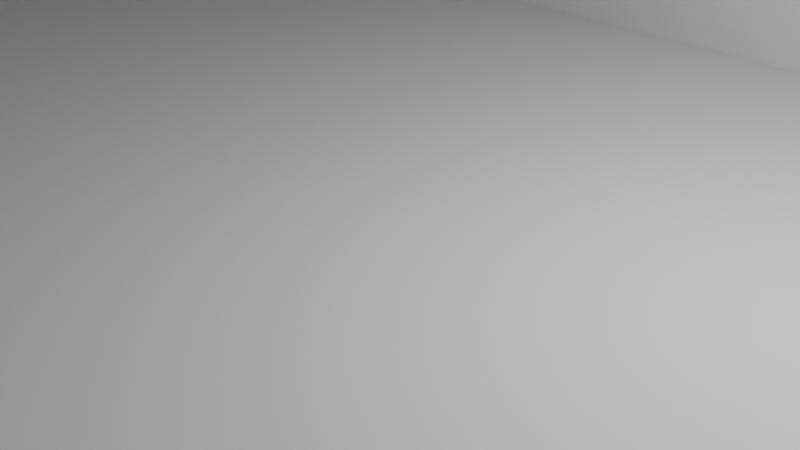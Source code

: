 # Source: mirage_tower.blend  (saved by Blender 2.80.45; exported with 4.5.12 LTS)
import bpy
from mathutils import Matrix  # noqa: F401  (used for matrix-valued properties, if any)

bpy.ops.wm.read_factory_settings(use_empty=True)
scene = bpy.context.scene
scene.name = 'Scene'

# ---- collections
col_images = bpy.data.collections.new('Images'); scene.collection.children.link(col_images)
col_collection = bpy.data.collections.new('Collection'); scene.collection.children.link(col_collection)
col_miragetower = bpy.data.collections.new('MirageTower'); scene.collection.children.link(col_miragetower)
col_failednodes = bpy.data.collections.new('FailedNodes'); scene.collection.children.link(col_failednodes)
col_towerhub = bpy.data.collections.new('TowerHub'); col_failednodes.children.link(col_towerhub)

# ---- world
world_world = bpy.data.worlds.new('World'); scene.world = world_world
world_world.use_nodes = True; world_world.node_tree.nodes.clear()
_N = world_world.node_tree.nodes; _L = world_world.node_tree.links
n0 = _N.new('ShaderNodeOutputWorld'); n0.name = 'World Output'; n0.location = (300, 300)
n1 = _N.new('ShaderNodeBackground'); n1.name = 'Background'; n1.location = (10, 300)
n1.inputs[0].default_value = (0.05088, 0.05088, 0.05088, 1.0)
_L.new(n1.outputs[0], n0.inputs[0])
n0.is_active_output = True
world_world.color = (0.05088, 0.05088, 0.05088)
world_world.use_sun_shadow = False
world_world.sun_shadow_jitter_overblur = 0.0

# ---- cameras
cam_camera = bpy.data.cameras.new('Camera')
cam_camera.clip_end = 100.0
cam_camera.ortho_scale = 7.314
cam_camera.dof.focus_distance = 0.0
cam_camera.dof.aperture_fstop = 128.0

# ---- lights
light_light = bpy.data.lights.new('Light', 'POINT')
light_light.transmission_factor = 0.0
light_light.cutoff_distance = 30.0
light_light.energy = 1000.0
light_light.shadow_buffer_clip_start = 1.001
light_light.shadow_soft_size = 0.1
light_light.shadow_maximum_resolution = 0.006
light_light.use_absolute_resolution = True

# ---- meshes
me_cube_001 = bpy.data.meshes.new('Cube.001')
me_cube_001.from_pydata([(-1.0, -1.0, -1.0), (-1.0, -1.0, 1.0), (-1.0, 1.0, -1.0), (-1.0, 1.0, 1.0), (1.0, -1.0, -1.0), (1.0, -1.0, 1.0), (1.0, 1.0, -1.0), (1.0, 1.0, 1.0)], [], [(0, 1, 3, 2), (2, 3, 7, 6), (6, 7, 5, 4), (4, 5, 1, 0), (2, 6, 4, 0), (7, 3, 1, 5)])
_uv = me_cube_001.uv_layers.new(name='UVMap')
_uv.uv.foreach_set('vector', [0.375, 0.0, 0.625, 0.0, 0.625, 0.25, 0.375, 0.25, 0.375, 0.25, 0.625, 0.25, 0.625, 0.5, 0.375, 0.5, 0.375, 0.5, 0.625, 0.5, 0.625, 0.75, 0.375, 0.75, 0.375, 0.75, 0.625, 0.75, 0.625, 1.0, 0.375, 1.0, 0.125, 0.5, 0.375, 0.5, 0.375, 0.75, 0.125, 0.75, 0.625, 0.5, 0.875, 0.5, 0.875, 0.75, 0.625, 0.75])
me_cube_001.use_remesh_preserve_volume = False
me_cube_001.use_remesh_preserve_attributes = False
me_cube_001.use_mirror_vertex_groups = False
me_cube_001.update()
me_cube_002 = bpy.data.meshes.new('Cube.002')
me_cube_002.from_pydata([(-1.0, -1.0, -1.0), (-1.0, -1.0, 1.0), (-1.0, 1.0, -1.0), (-1.0, 1.0, 1.0), (1.0, -1.0, -1.0), (1.0, -1.0, 1.0), (1.0, 1.0, -1.0), (1.0, 1.0, 1.0)], [], [(0, 1, 3, 2), (2, 3, 7, 6), (6, 7, 5, 4), (4, 5, 1, 0), (2, 6, 4, 0), (7, 3, 1, 5)])
_uv = me_cube_002.uv_layers.new(name='UVMap')
_uv.uv.foreach_set('vector', [0.375, 0.0, 0.625, 0.0, 0.625, 0.25, 0.375, 0.25, 0.375, 0.25, 0.625, 0.25, 0.625, 0.5, 0.375, 0.5, 0.375, 0.5, 0.625, 0.5, 0.625, 0.75, 0.375, 0.75, 0.375, 0.75, 0.625, 0.75, 0.625, 1.0, 0.375, 1.0, 0.125, 0.5, 0.375, 0.5, 0.375, 0.75, 0.125, 0.75, 0.625, 0.5, 0.875, 0.5, 0.875, 0.75, 0.625, 0.75])
me_cube_002.use_remesh_preserve_volume = False
me_cube_002.use_remesh_preserve_attributes = False
me_cube_002.use_mirror_vertex_groups = False
me_cube_002.update()
me_cube_003 = bpy.data.meshes.new('Cube.003')
me_cube_003.from_pydata([(-1.0, -1.0, -1.0), (-1.0, -1.0, 1.0), (-1.0, 1.0, -1.0), (-1.0, 1.0, 1.0), (1.0, -1.0, -1.0), (1.0, -1.0, 1.0), (1.0, 1.0, -1.0), (1.0, 1.0, 1.0)], [], [(0, 1, 3, 2), (2, 3, 7, 6), (6, 7, 5, 4), (4, 5, 1, 0), (2, 6, 4, 0), (7, 3, 1, 5)])
_uv = me_cube_003.uv_layers.new(name='UVMap')
_uv.uv.foreach_set('vector', [0.375, 0.0, 0.625, 0.0, 0.625, 0.25, 0.375, 0.25, 0.375, 0.25, 0.625, 0.25, 0.625, 0.5, 0.375, 0.5, 0.375, 0.5, 0.625, 0.5, 0.625, 0.75, 0.375, 0.75, 0.375, 0.75, 0.625, 0.75, 0.625, 1.0, 0.375, 1.0, 0.125, 0.5, 0.375, 0.5, 0.375, 0.75, 0.125, 0.75, 0.625, 0.5, 0.875, 0.5, 0.875, 0.75, 0.625, 0.75])
me_cube_003.use_remesh_preserve_volume = False
me_cube_003.use_remesh_preserve_attributes = False
me_cube_003.use_mirror_vertex_groups = False
me_cube_003.update()
me_circle_003 = bpy.data.meshes.new('Circle.003')
me_circle_003.from_pydata([(-0.001824, 0.9928, 0.0), (-0.4978, 0.8599, 0.0), (-0.233, -0.1111, 0.0), (0.02609, -0.2598, -2.21e-07), (0.9946, -0.0008745, 0.0), (0.8617, 0.4951, 0.0), (-0.001824, 0.9928, 0.0), (-0.4978, 0.8599, 0.0), (-0.233, -0.1111, 0.0), (0.02609, -0.2598, -2.21e-07), (0.9946, -0.0008745, 0.0), (0.8617, 0.4951, 0.0), (-0.001824, 0.9928, -5.793), (-0.4978, 0.8599, -5.793), (-0.233, -0.1111, -5.793), (0.02609, -0.2598, -5.793), (0.9946, -0.0008745, -5.793), (0.8617, 0.4951, -5.793)], [], [(4, 5, 11, 10), (2, 3, 9, 8), (0, 1, 7, 6), (5, 0, 6, 11), (3, 4, 10, 9), (1, 2, 8, 7), (11, 6, 12, 17), (9, 10, 16, 15), (7, 8, 14, 13), (10, 11, 17, 16), (8, 9, 15, 14), (6, 7, 13, 12), (8, 7, 6, 11, 10, 9), (13, 14, 15, 16, 17, 12)])
_uv = me_circle_003.uv_layers.new(name='UVMap')
_uv.uv.foreach_set('vector', [0.0, 0.0, 0.0, 0.0, 0.0, 0.0, 0.0, 0.0, 0.0, 0.0, 0.0, 0.0, 0.0, 0.0, 0.0, 0.0, 0.0, 0.0, 0.0, 0.0, 0.0, 0.0, 0.0, 0.0, 0.0, 0.0, 0.0, 0.0, 0.0, 0.0, 0.0, 0.0, 0.0, 0.0, 0.0, 0.0, 0.0, 0.0, 0.0, 0.0, 0.0, 0.0, 0.0, 0.0, 0.0, 0.0, 0.0, 0.0, 0.0, 0.0, 0.0, 0.0, 0.0, 0.0, 0.0, 0.0, 0.0, 0.0, 0.0, 0.0, 0.0, 0.0, 0.0, 0.0, 0.0, 0.0, 0.0, 0.0, 0.0, 0.0, 0.0, 0.0, 0.0, 0.0, 0.0, 0.0, 0.0, 0.0, 0.0, 0.0, 0.0, 0.0, 0.0, 0.0, 0.0, 0.0, 0.0, 0.0, 0.0, 0.0, 0.0, 0.0, 0.0, 0.0, 0.0, 0.0, 0.0, 0.0, 0.0, 0.0, 0.0, 0.0, 0.0, 0.0, 0.0, 0.0, 0.0, 0.0, 0.0, 0.0, 0.0, 0.0, 0.0, 0.0, 0.0, 0.0, 0.0, 0.0, 0.0, 0.0])
me_circle_003.use_remesh_preserve_volume = False
me_circle_003.use_remesh_preserve_attributes = False
me_circle_003.use_mirror_vertex_groups = False
me_circle_003.update()
me_cube_007 = bpy.data.meshes.new('Cube.007')
me_cube_007.from_pydata([(-1.0, -1.0, -1.0), (-1.0, -1.0, 1.0), (-1.0, 1.0, -1.0), (-1.0, 1.0, 1.0), (1.0, -1.0, -1.0), (1.0, -1.0, 1.0), (1.0, 1.0, -1.0), (1.0, 1.0, 1.0)], [], [(0, 1, 3, 2), (2, 3, 7, 6), (6, 7, 5, 4), (4, 5, 1, 0), (2, 6, 4, 0), (7, 3, 1, 5)])
_uv = me_cube_007.uv_layers.new(name='UVMap')
_uv.uv.foreach_set('vector', [0.375, 0.0, 0.625, 0.0, 0.625, 0.25, 0.375, 0.25, 0.375, 0.25, 0.625, 0.25, 0.625, 0.5, 0.375, 0.5, 0.375, 0.5, 0.625, 0.5, 0.625, 0.75, 0.375, 0.75, 0.375, 0.75, 0.625, 0.75, 0.625, 1.0, 0.375, 1.0, 0.125, 0.5, 0.375, 0.5, 0.375, 0.75, 0.125, 0.75, 0.625, 0.5, 0.875, 0.5, 0.875, 0.75, 0.625, 0.75])
me_cube_007.use_remesh_preserve_volume = False
me_cube_007.use_remesh_preserve_attributes = False
me_cube_007.use_mirror_vertex_groups = False
me_cube_007.update()
me_cube = bpy.data.meshes.new('Cube')
me_cube.from_pydata([(-1.0, -1.0, -1.0), (-1.0, -1.0, 1.0), (-1.0, 1.0, -1.0), (-1.0, 1.0, 1.0), (1.0, -1.0, -1.0), (1.0, -1.0, 1.0), (1.0, 1.0, -1.0), (1.0, 1.0, 1.0)], [], [(0, 1, 3, 2), (2, 3, 7, 6), (6, 7, 5, 4), (4, 5, 1, 0), (2, 6, 4, 0), (7, 3, 1, 5)])
_uv = me_cube.uv_layers.new(name='UVMap')
_uv.uv.foreach_set('vector', [0.375, 0.0, 0.625, 0.0, 0.625, 0.25, 0.375, 0.25, 0.375, 0.25, 0.625, 0.25, 0.625, 0.5, 0.375, 0.5, 0.375, 0.5, 0.625, 0.5, 0.625, 0.75, 0.375, 0.75, 0.375, 0.75, 0.625, 0.75, 0.625, 1.0, 0.375, 1.0, 0.125, 0.5, 0.375, 0.5, 0.375, 0.75, 0.125, 0.75, 0.625, 0.5, 0.875, 0.5, 0.875, 0.75, 0.625, 0.75])
me_cube.use_remesh_preserve_volume = False
me_cube.use_remesh_preserve_attributes = False
me_cube.use_mirror_vertex_groups = False
me_cube.update()
me_cube_008 = bpy.data.meshes.new('Cube.008')
me_cube_008.from_pydata([(-1.0, -1.0, -1.0), (-1.0, -1.0, 1.0), (-1.0, 1.0, -1.0), (-1.0, 1.0, 1.0), (1.0, -1.0, -1.0), (1.0, -1.0, 1.0), (1.0, 1.0, -1.0), (1.0, 1.0, 1.0)], [], [(0, 1, 3, 2), (2, 3, 7, 6), (6, 7, 5, 4), (4, 5, 1, 0), (2, 6, 4, 0), (7, 3, 1, 5)])
_uv = me_cube_008.uv_layers.new(name='UVMap')
_uv.uv.foreach_set('vector', [0.375, 0.0, 0.625, 0.0, 0.625, 0.25, 0.375, 0.25, 0.375, 0.25, 0.625, 0.25, 0.625, 0.5, 0.375, 0.5, 0.375, 0.5, 0.625, 0.5, 0.625, 0.75, 0.375, 0.75, 0.375, 0.75, 0.625, 0.75, 0.625, 1.0, 0.375, 1.0, 0.125, 0.5, 0.375, 0.5, 0.375, 0.75, 0.125, 0.75, 0.625, 0.5, 0.875, 0.5, 0.875, 0.75, 0.625, 0.75])
me_cube_008.use_remesh_preserve_volume = False
me_cube_008.use_remesh_preserve_attributes = False
me_cube_008.use_mirror_vertex_groups = False
me_cube_008.update()
me_plane_001 = bpy.data.meshes.new('Plane.001')
me_plane_001.from_pydata([(-2.272, 0.001641, 2.143e-07), (2.243, 0.005029, 2.143e-07)], [(1, 0)], [])
_uv = me_plane_001.uv_layers.new(name='UVMap')
_uv.uv.foreach_set('vector', [])
me_plane_001.use_remesh_preserve_volume = False
me_plane_001.use_remesh_preserve_attributes = False
me_plane_001.use_mirror_vertex_groups = False
me_plane_001.update()
me_plane_002 = bpy.data.meshes.new('Plane.002')
me_plane_002.from_pydata([(-2.248, 0.02085, 2.143e-07), (2.311, 0.04099, 2.143e-07)], [(1, 0)], [])
_uv = me_plane_002.uv_layers.new(name='UVMap')
_uv.uv.foreach_set('vector', [])
me_plane_002.use_remesh_preserve_volume = False
me_plane_002.use_remesh_preserve_attributes = False
me_plane_002.use_mirror_vertex_groups = False
me_plane_002.update()
me_plane_003 = bpy.data.meshes.new('Plane.003')
me_plane_003.from_pydata([(-2.265, 0.0, -4.768e-07), (2.277, -0.00245, 2.143e-07)], [(1, 0)], [])
_uv = me_plane_003.uv_layers.new(name='UVMap')
_uv.uv.foreach_set('vector', [])
me_plane_003.use_remesh_preserve_volume = False
me_plane_003.use_remesh_preserve_attributes = False
me_plane_003.use_mirror_vertex_groups = False
me_plane_003.update()
me_plane_004 = bpy.data.meshes.new('Plane.004')
me_plane_004.from_pydata([(-2.265, 0.0, -4.768e-07), (2.265, 0.0, -4.768e-07)], [(1, 0)], [])
_uv = me_plane_004.uv_layers.new(name='UVMap')
_uv.uv.foreach_set('vector', [])
me_plane_004.use_remesh_preserve_volume = False
me_plane_004.use_remesh_preserve_attributes = False
me_plane_004.use_mirror_vertex_groups = False
me_plane_004.update()
me_plane_006 = bpy.data.meshes.new('Plane.006')
me_plane_006.from_pydata([(-2.265, 0.0, -4.768e-07), (2.265, 0.0, -4.768e-07)], [(1, 0)], [])
_uv = me_plane_006.uv_layers.new(name='UVMap')
_uv.uv.foreach_set('vector', [])
me_plane_006.use_remesh_preserve_volume = False
me_plane_006.use_remesh_preserve_attributes = False
me_plane_006.use_mirror_vertex_groups = False
me_plane_006.update()
me_plane_007 = bpy.data.meshes.new('Plane.007')
me_plane_007.from_pydata([(-2.265, 0.0, -4.768e-07), (2.316, 0.01139, -2.817e-06)], [(1, 0)], [])
_uv = me_plane_007.uv_layers.new(name='UVMap')
_uv.uv.foreach_set('vector', [])
me_plane_007.use_remesh_preserve_volume = False
me_plane_007.use_remesh_preserve_attributes = False
me_plane_007.use_mirror_vertex_groups = False
me_plane_007.update()
me_circle = bpy.data.meshes.new('Circle')
me_circle.from_pydata([(0.8995, 0.9766, 0.0), (-0.9011, 0.9789, 0.0), (-1.485, 0.1775, 0.0), (-0.2453, -1.14, 0.0), (0.2002, -1.131, 0.0), (1.415, 0.07947, 0.0)], [(1, 0), (2, 1), (3, 2), (4, 3), (5, 4), (0, 5)], [])
_uv = me_circle.uv_layers.new(name='UVMap')
_uv.uv.foreach_set('vector', [])
me_circle.use_remesh_preserve_volume = False
me_circle.use_remesh_preserve_attributes = False
me_circle.use_mirror_vertex_groups = False
me_circle.update()

# ---- objects
ob_ge_street_view = bpy.data.objects.new('ge_street_view', None)
ob_ge_wing_head_on = bpy.data.objects.new('ge_wing_head_on', None)
ob_ge_side_view = bpy.data.objects.new('ge_side_view', None)
ob_ge_plan_view = bpy.data.objects.new('ge_plan_view', None)
ob_interscetion_detail = bpy.data.objects.new('interscetion_detail', None)
ob_intersection_detail_2 = bpy.data.objects.new('intersection_detail_2', None)
ob_light = bpy.data.objects.new('Light', light_light)
ob_camera = bpy.data.objects.new('Camera', cam_camera)
ob_reartower = bpy.data.objects.new('RearTower', me_cube_001)
ob_lefttower = bpy.data.objects.new('LeftTower', me_cube_002)
ob_rigthtower = bpy.data.objects.new('RigthTower', me_cube_003)
ob_towerhub2 = bpy.data.objects.new('TowerHub2', me_circle_003)
ob_adapterleft = bpy.data.objects.new('AdapterLeft', me_cube_007)
ob_adapterrear = bpy.data.objects.new('AdapterRear', me_cube)
ob_adapterright = bpy.data.objects.new('AdapterRight', me_cube_008)
ob_plane = bpy.data.objects.new('Plane', me_plane_001)
ob_plane_001 = bpy.data.objects.new('Plane.001', me_plane_002)
ob_plane_002 = bpy.data.objects.new('Plane.002', me_plane_003)
ob_plane_003 = bpy.data.objects.new('Plane.003', me_plane_004)
ob_plane_004 = bpy.data.objects.new('Plane.004', me_plane_006)
ob_plane_005 = bpy.data.objects.new('Plane.005', me_plane_007)
ob_intersectionnode = bpy.data.objects.new('IntersectionNode', me_circle)

# ---- transforms, parenting, visibility, modifiers, constraints
ob_ge_street_view.location = (71.45, -0.06053, 53.35)
ob_ge_street_view.rotation_euler = (1.571, -0.0, -0.0)
ob_ge_street_view.scale = (39.63, 39.63, 39.63)
ob_ge_street_view.empty_display_type = 'IMAGE'
ob_ge_street_view.empty_display_size = 4.977
ob_ge_street_view.empty_image_offset = (-0.5, -0.5023)
ob_ge_street_view.lineart.crease_threshold = 0.0
ob_ge_wing_head_on.location = (-59.63, 2.711, 44.18)
ob_ge_wing_head_on.rotation_euler = (1.571, -0.0, -0.0)
ob_ge_wing_head_on.scale = (40.81, 40.81, 40.81)
ob_ge_wing_head_on.empty_display_type = 'IMAGE'
ob_ge_wing_head_on.empty_display_size = 5.0
ob_ge_wing_head_on.lineart.crease_threshold = 0.0
ob_ge_side_view.location = (-33.0, -0.2357, 46.22)
ob_ge_side_view.rotation_euler = (1.571, -0.0, 1.571)
ob_ge_side_view.scale = (45.47, 45.47, 45.47)
ob_ge_side_view.empty_display_type = 'IMAGE'
ob_ge_side_view.empty_display_size = 5.0
ob_ge_side_view.lineart.crease_threshold = 0.0
ob_ge_plan_view.location = (-106.0, 19.43, 57.67)
ob_ge_plan_view.rotation_euler = (0.0, -0.0, 3.142)
ob_ge_plan_view.scale = (96.51, 96.51, 96.51)
ob_ge_plan_view.empty_display_type = 'IMAGE'
ob_ge_plan_view.empty_display_size = 5.0
ob_ge_plan_view.lineart.crease_threshold = 0.0
ob_interscetion_detail.location = (-309.0, 56.62, 100.0)
ob_interscetion_detail.scale = (46.28, 46.28, 46.28)
ob_interscetion_detail.empty_display_type = 'IMAGE'
ob_interscetion_detail.empty_display_size = 5.0
ob_interscetion_detail.lineart.crease_threshold = 0.0
ob_intersection_detail_2.location = (-315.0, -132.1, 100.0)
ob_intersection_detail_2.scale = (40.36, 40.36, 40.36)
ob_intersection_detail_2.empty_display_type = 'IMAGE'
ob_intersection_detail_2.empty_display_size = 5.0
ob_intersection_detail_2.lineart.crease_threshold = 0.0
ob_light.location = (4.076, 1.005, 5.904)
ob_light.rotation_euler = (0.6503, 0.05522, 1.866)
ob_light.lock_rotations_4d = False
ob_light.empty_display_type = 'ARROWS'
ob_light.color = (0.0, 0.0, 0.0, 0.0)
ob_light.lineart.crease_threshold = 0.0
ob_camera.location = (7.359, -6.926, 4.958)
ob_camera.rotation_euler = (1.109, 0.0, 0.8149)
ob_camera.lock_rotations_4d = False
ob_camera.empty_display_type = 'ARROWS'
ob_camera.color = (0.0, 0.0, 0.0, 0.0)
ob_camera.display_type = 'WIRE'
ob_camera.lineart.crease_threshold = 0.0
ob_reartower.location = (-0.6204, 71.78, 50.0)
ob_reartower.rotation_euler = (0.0, -0.0, 1.571)
ob_reartower.scale = (-50.17, 12.28, 50.0)
ob_reartower.lineart.crease_threshold = 0.0
ob_lefttower.location = (-58.34, -56.5, 50.0)
ob_lefttower.rotation_euler = (0.0, -0.0, 0.7854)
ob_lefttower.scale = (-50.17, 12.28, 50.0)
ob_lefttower.lineart.crease_threshold = 0.0
ob_rigthtower.location = (58.52, -56.31, 50.0)
ob_rigthtower.rotation_euler = (0.0, -0.0, 2.356)
ob_rigthtower.scale = (-50.17, 12.28, 50.0)
ob_rigthtower.lineart.crease_threshold = 0.0
ob_towerhub2.location = (-0.2365, -14.35, 100.0)
ob_towerhub2.rotation_euler = (0.0, 0.0, 0.5236)
ob_towerhub2.scale = (25.0, 25.0, 17.26)
ob_towerhub2.lineart.crease_threshold = 0.0
ob_adapterleft.location = (-17.89, -15.94, 50.0)
ob_adapterleft.rotation_euler = (0.0, 0.0, 2.356)
ob_adapterleft.scale = (12.95, 7.0, 50.0)
ob_adapterleft.lineart.crease_threshold = 0.0
ob_adapterrear.location = (-0.5399, 14.43, 50.0)
ob_adapterrear.scale = (12.95, 7.0, 50.0)
ob_adapterrear.lineart.crease_threshold = 0.0
ob_adapterright.location = (17.75, -15.94, 50.0)
ob_adapterright.rotation_euler = (0.0, 0.0, -2.356)
ob_adapterright.scale = (12.95, 7.0, 50.0)
ob_adapterright.lineart.crease_threshold = 0.0
ob_plane.location = (-104.8, 82.91, 40.0)
ob_plane.scale = (5.519, 5.519, 5.519)
ob_plane.lineart.crease_threshold = 0.0
ob_plane_001.location = (-117.7, 64.98, 40.0)
ob_plane_001.rotation_euler = (0.0, 0.0, -0.7854)
ob_plane_001.scale = (5.519, 5.519, 5.519)
ob_plane_001.lineart.crease_threshold = 0.0
ob_plane_002.location = (-92.23, 64.98, 40.0)
ob_plane_002.rotation_euler = (0.0, 0.0, 0.7854)
ob_plane_002.scale = (5.519, 5.519, 5.519)
ob_plane_002.lineart.crease_threshold = 0.0
ob_plane_003.location = (-121.9, 78.38, 40.0)
ob_plane_003.rotation_euler = (0.0, 0.0, -2.356)
ob_plane_003.scale = (2.834, 2.834, 2.834)
ob_plane_003.lineart.crease_threshold = 0.0
ob_plane_004.location = (-87.87, 78.4, 40.0)
ob_plane_004.rotation_euler = (0.0, 0.0, 2.356)
ob_plane_004.scale = (2.834, 2.834, 2.834)
ob_plane_004.lineart.crease_threshold = 0.0
ob_plane_005.location = (-104.8, 56.13, 40.0)
ob_plane_005.scale = (1.63, 1.63, 1.63)
ob_plane_005.lineart.crease_threshold = 0.0
ob_intersectionnode.location = (-100.4, 33.62, 100.0)
ob_intersectionnode.scale = (13.45, 13.45, 13.45)
ob_intersectionnode.lineart.crease_threshold = 0.0

# ---- collection membership
col_images.objects.link(ob_ge_street_view)
col_images.objects.link(ob_ge_wing_head_on)
col_images.objects.link(ob_ge_side_view)
col_images.objects.link(ob_ge_plan_view)
col_images.objects.link(ob_interscetion_detail)
col_images.objects.link(ob_intersection_detail_2)
col_collection.objects.link(ob_light)
col_collection.objects.link(ob_camera)
col_miragetower.objects.link(ob_reartower)
col_miragetower.objects.link(ob_lefttower)
col_miragetower.objects.link(ob_rigthtower)
col_miragetower.objects.link(ob_towerhub2)
col_miragetower.objects.link(ob_adapterleft)
col_miragetower.objects.link(ob_adapterrear)
col_miragetower.objects.link(ob_adapterright)
col_towerhub.objects.link(ob_plane)
col_towerhub.objects.link(ob_plane_001)
col_towerhub.objects.link(ob_plane_002)
col_towerhub.objects.link(ob_plane_003)
col_towerhub.objects.link(ob_plane_004)
col_towerhub.objects.link(ob_plane_005)
col_towerhub.objects.link(ob_intersectionnode)

# ---- scene / render settings (as saved in the file)
scene.camera = ob_camera
scene.frame_start = 1; scene.frame_end = 250; scene.frame_set(23)
scene.render.engine = 'BLENDER_EEVEE_NEXT'
scene.cycles.use_denoising = False
scene.cycles.samples = 128
scene.cycles.sampling_pattern = 'TABULATED_SOBOL'
scene.cycles.use_adaptive_sampling = False
scene.cycles.use_light_tree = False
scene.view_settings.view_transform = 'Filmic'
bpy.context.view_layer.update()
